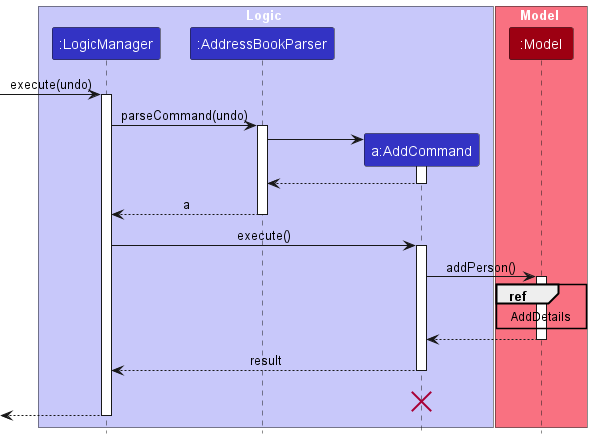

The diagram above was rendered by PlantUML. Its source (embedded in the PNG):
@startuml
!include style.puml
skinparam ArrowFontStyle plain

box Logic LOGIC_COLOR_T1
participant ":LogicManager" as LogicManager LOGIC_COLOR
participant ":AddressBookParser" as AddressBookParser LOGIC_COLOR
participant "a:AddCommand" as AddCommand LOGIC_COLOR
end box

box Model MODEL_COLOR_T1
participant ":Model" as Model MODEL_COLOR
end box

[-> LogicManager : execute(undo)
activate LogicManager

LogicManager -> AddressBookParser : parseCommand(undo)
activate AddressBookParser

create AddCommand
AddressBookParser -> AddCommand
activate AddCommand

AddCommand --> AddressBookParser
deactivate AddCommand

AddressBookParser --> LogicManager : a
deactivate AddressBookParser

LogicManager -> AddCommand : execute()
activate AddCommand

AddCommand -> Model : addPerson()
activate Model

ref over Model
AddDetails
end ref

Model --> AddCommand
deactivate Model

AddCommand --> LogicManager : result
deactivate AddCommand
AddCommand -[hidden]-> LogicManager : result
destroy AddCommand

[<--LogicManager
deactivate LogicManager
@enduml